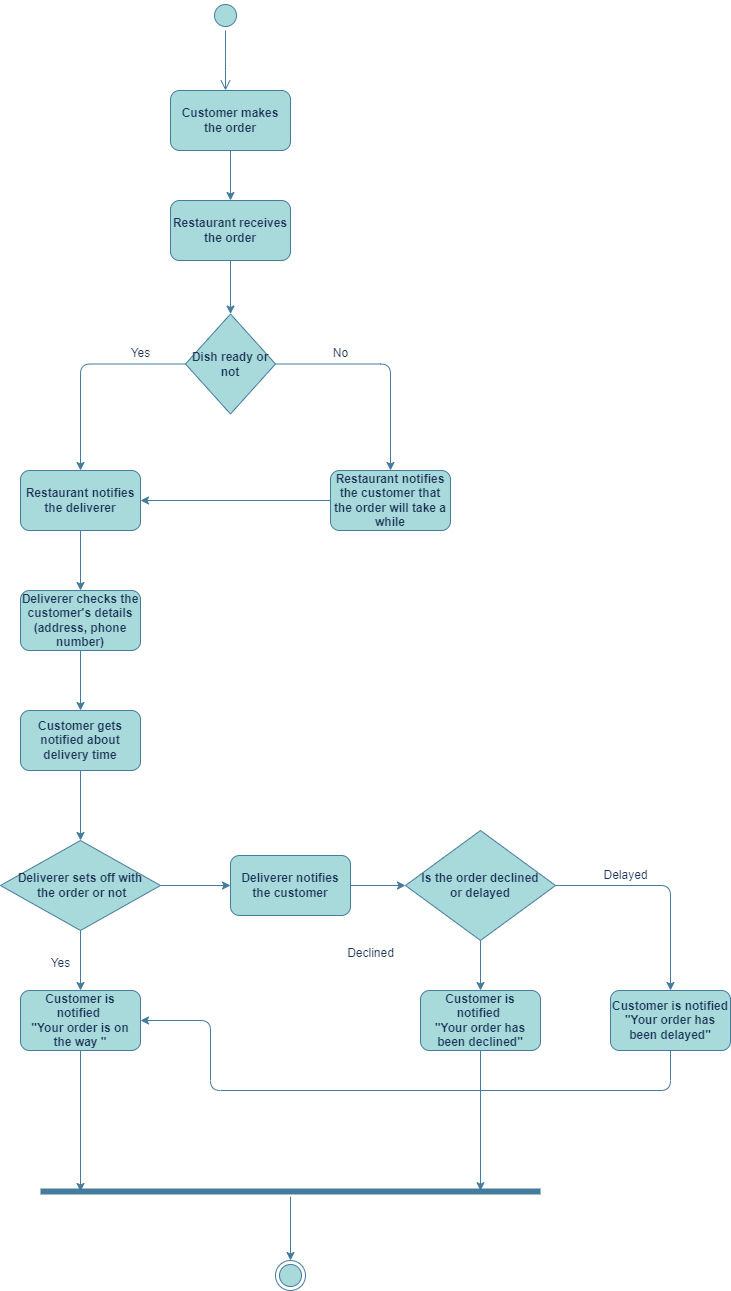

The diagram above was exported from draw.io. Its source (the exported page's mxGraphModel, read from the mxfile embedded in the PNG):
<mxGraphModel dx="1050" dy="573" grid="1" gridSize="10" guides="1" tooltips="1" connect="1" arrows="1" fold="1" page="1" pageScale="1" pageWidth="1169" pageHeight="827" math="0" shadow="0">
  <root>
    <mxCell id="0" />
    <mxCell id="1" parent="0" />
    <mxCell id="GWmAqHljJ9pknoZTaIpc-1" value="" style="ellipse;html=1;shape=startState;fillColor=#A8DADC;strokeColor=#457B9D;rounded=1;labelBackgroundColor=none;fontColor=#1D3557;" vertex="1" parent="1">
      <mxGeometry x="400" y="50" width="30" height="30" as="geometry" />
    </mxCell>
    <mxCell id="GWmAqHljJ9pknoZTaIpc-2" value="" style="edgeStyle=orthogonalEdgeStyle;html=1;verticalAlign=bottom;endArrow=open;endSize=8;strokeColor=#457B9D;rounded=1;labelBackgroundColor=none;fontColor=default;" edge="1" source="GWmAqHljJ9pknoZTaIpc-1" parent="1">
      <mxGeometry relative="1" as="geometry">
        <mxPoint x="415" y="140" as="targetPoint" />
      </mxGeometry>
    </mxCell>
    <mxCell id="GWmAqHljJ9pknoZTaIpc-5" value="" style="edgeStyle=orthogonalEdgeStyle;rounded=1;orthogonalLoop=1;jettySize=auto;html=1;labelBackgroundColor=none;strokeColor=#457B9D;fontColor=default;" edge="1" parent="1" source="GWmAqHljJ9pknoZTaIpc-3" target="GWmAqHljJ9pknoZTaIpc-4">
      <mxGeometry relative="1" as="geometry" />
    </mxCell>
    <mxCell id="GWmAqHljJ9pknoZTaIpc-3" value="&lt;b&gt;Customer makes the order&lt;/b&gt;" style="rounded=1;whiteSpace=wrap;html=1;labelBackgroundColor=none;fillColor=#A8DADC;strokeColor=#457B9D;fontColor=#1D3557;" vertex="1" parent="1">
      <mxGeometry x="360" y="140" width="120" height="60" as="geometry" />
    </mxCell>
    <mxCell id="GWmAqHljJ9pknoZTaIpc-7" value="" style="edgeStyle=orthogonalEdgeStyle;rounded=1;orthogonalLoop=1;jettySize=auto;html=1;labelBackgroundColor=none;strokeColor=#457B9D;fontColor=default;" edge="1" parent="1" source="GWmAqHljJ9pknoZTaIpc-4" target="GWmAqHljJ9pknoZTaIpc-6">
      <mxGeometry relative="1" as="geometry" />
    </mxCell>
    <mxCell id="GWmAqHljJ9pknoZTaIpc-4" value="&lt;b&gt;Restaurant receives the order&lt;/b&gt;" style="rounded=1;whiteSpace=wrap;html=1;labelBackgroundColor=none;fillColor=#A8DADC;strokeColor=#457B9D;fontColor=#1D3557;" vertex="1" parent="1">
      <mxGeometry x="360" y="250" width="120" height="60" as="geometry" />
    </mxCell>
    <mxCell id="GWmAqHljJ9pknoZTaIpc-9" style="edgeStyle=orthogonalEdgeStyle;rounded=1;orthogonalLoop=1;jettySize=auto;html=1;exitX=0;exitY=0.5;exitDx=0;exitDy=0;entryX=0.5;entryY=0;entryDx=0;entryDy=0;labelBackgroundColor=none;strokeColor=#457B9D;fontColor=default;" edge="1" parent="1" source="GWmAqHljJ9pknoZTaIpc-6" target="GWmAqHljJ9pknoZTaIpc-8">
      <mxGeometry relative="1" as="geometry" />
    </mxCell>
    <mxCell id="GWmAqHljJ9pknoZTaIpc-12" style="edgeStyle=orthogonalEdgeStyle;rounded=1;orthogonalLoop=1;jettySize=auto;html=1;exitX=1;exitY=0.5;exitDx=0;exitDy=0;entryX=0.5;entryY=0;entryDx=0;entryDy=0;labelBackgroundColor=none;strokeColor=#457B9D;fontColor=default;" edge="1" parent="1" source="GWmAqHljJ9pknoZTaIpc-6" target="GWmAqHljJ9pknoZTaIpc-11">
      <mxGeometry relative="1" as="geometry" />
    </mxCell>
    <mxCell id="GWmAqHljJ9pknoZTaIpc-6" value="&lt;b&gt;Dish ready or not&lt;/b&gt;" style="rhombus;whiteSpace=wrap;html=1;rounded=1;labelBackgroundColor=none;fillColor=#A8DADC;strokeColor=#457B9D;fontColor=#1D3557;arcSize=0;" vertex="1" parent="1">
      <mxGeometry x="375" y="363.5" width="90" height="100" as="geometry" />
    </mxCell>
    <mxCell id="GWmAqHljJ9pknoZTaIpc-16" style="edgeStyle=orthogonalEdgeStyle;rounded=1;orthogonalLoop=1;jettySize=auto;html=1;exitX=0.5;exitY=1;exitDx=0;exitDy=0;entryX=0.5;entryY=0;entryDx=0;entryDy=0;labelBackgroundColor=none;strokeColor=#457B9D;fontColor=default;" edge="1" parent="1" source="GWmAqHljJ9pknoZTaIpc-8" target="GWmAqHljJ9pknoZTaIpc-15">
      <mxGeometry relative="1" as="geometry" />
    </mxCell>
    <mxCell id="GWmAqHljJ9pknoZTaIpc-8" value="&lt;b&gt;Restaurant notifies the deliverer&lt;/b&gt;" style="rounded=1;whiteSpace=wrap;html=1;labelBackgroundColor=none;fillColor=#A8DADC;strokeColor=#457B9D;fontColor=#1D3557;" vertex="1" parent="1">
      <mxGeometry x="210" y="520" width="120" height="60" as="geometry" />
    </mxCell>
    <mxCell id="GWmAqHljJ9pknoZTaIpc-10" value="Yes" style="text;html=1;align=center;verticalAlign=middle;resizable=0;points=[];autosize=1;strokeColor=none;fillColor=none;rounded=1;labelBackgroundColor=none;fontColor=#1D3557;" vertex="1" parent="1">
      <mxGeometry x="310" y="388" width="40" height="30" as="geometry" />
    </mxCell>
    <mxCell id="GWmAqHljJ9pknoZTaIpc-14" style="edgeStyle=orthogonalEdgeStyle;rounded=1;orthogonalLoop=1;jettySize=auto;html=1;exitX=0;exitY=0.5;exitDx=0;exitDy=0;entryX=1;entryY=0.5;entryDx=0;entryDy=0;labelBackgroundColor=none;strokeColor=#457B9D;fontColor=default;" edge="1" parent="1" source="GWmAqHljJ9pknoZTaIpc-11" target="GWmAqHljJ9pknoZTaIpc-8">
      <mxGeometry relative="1" as="geometry" />
    </mxCell>
    <mxCell id="GWmAqHljJ9pknoZTaIpc-11" value="&lt;b&gt;Restaurant notifies the customer that the order will take a while&lt;/b&gt;" style="rounded=1;whiteSpace=wrap;html=1;labelBackgroundColor=none;fillColor=#A8DADC;strokeColor=#457B9D;fontColor=#1D3557;" vertex="1" parent="1">
      <mxGeometry x="520" y="520" width="120" height="60" as="geometry" />
    </mxCell>
    <mxCell id="GWmAqHljJ9pknoZTaIpc-13" value="No" style="text;html=1;align=center;verticalAlign=middle;resizable=0;points=[];autosize=1;strokeColor=none;fillColor=none;rounded=1;labelBackgroundColor=none;fontColor=#1D3557;" vertex="1" parent="1">
      <mxGeometry x="510" y="388" width="40" height="30" as="geometry" />
    </mxCell>
    <mxCell id="GWmAqHljJ9pknoZTaIpc-18" style="edgeStyle=orthogonalEdgeStyle;rounded=1;orthogonalLoop=1;jettySize=auto;html=1;exitX=0.5;exitY=1;exitDx=0;exitDy=0;entryX=0.5;entryY=0;entryDx=0;entryDy=0;labelBackgroundColor=none;strokeColor=#457B9D;fontColor=default;" edge="1" parent="1" source="GWmAqHljJ9pknoZTaIpc-15" target="GWmAqHljJ9pknoZTaIpc-17">
      <mxGeometry relative="1" as="geometry" />
    </mxCell>
    <mxCell id="GWmAqHljJ9pknoZTaIpc-15" value="&lt;b&gt;Deliverer checks the customer's details&lt;br&gt;(address, phone number)&lt;/b&gt;" style="rounded=1;whiteSpace=wrap;html=1;labelBackgroundColor=none;fillColor=#A8DADC;strokeColor=#457B9D;fontColor=#1D3557;" vertex="1" parent="1">
      <mxGeometry x="210" y="640" width="120" height="60" as="geometry" />
    </mxCell>
    <mxCell id="GWmAqHljJ9pknoZTaIpc-20" style="edgeStyle=orthogonalEdgeStyle;rounded=1;orthogonalLoop=1;jettySize=auto;html=1;exitX=0.5;exitY=1;exitDx=0;exitDy=0;entryX=0.5;entryY=0;entryDx=0;entryDy=0;labelBackgroundColor=none;strokeColor=#457B9D;fontColor=default;" edge="1" parent="1" source="GWmAqHljJ9pknoZTaIpc-17" target="GWmAqHljJ9pknoZTaIpc-19">
      <mxGeometry relative="1" as="geometry" />
    </mxCell>
    <mxCell id="GWmAqHljJ9pknoZTaIpc-17" value="&lt;b&gt;Customer gets notified about delivery time&lt;/b&gt;" style="rounded=1;whiteSpace=wrap;html=1;labelBackgroundColor=none;fillColor=#A8DADC;strokeColor=#457B9D;fontColor=#1D3557;" vertex="1" parent="1">
      <mxGeometry x="210" y="760" width="120" height="60" as="geometry" />
    </mxCell>
    <mxCell id="GWmAqHljJ9pknoZTaIpc-22" value="" style="edgeStyle=orthogonalEdgeStyle;rounded=1;orthogonalLoop=1;jettySize=auto;html=1;labelBackgroundColor=none;strokeColor=#457B9D;fontColor=default;" edge="1" parent="1" source="GWmAqHljJ9pknoZTaIpc-19" target="GWmAqHljJ9pknoZTaIpc-21">
      <mxGeometry relative="1" as="geometry" />
    </mxCell>
    <mxCell id="GWmAqHljJ9pknoZTaIpc-43" value="" style="edgeStyle=orthogonalEdgeStyle;rounded=1;orthogonalLoop=1;jettySize=auto;html=1;labelBackgroundColor=none;strokeColor=#457B9D;fontColor=default;" edge="1" parent="1" source="GWmAqHljJ9pknoZTaIpc-19" target="GWmAqHljJ9pknoZTaIpc-42">
      <mxGeometry relative="1" as="geometry" />
    </mxCell>
    <mxCell id="GWmAqHljJ9pknoZTaIpc-19" value="&lt;b&gt;Deliverer sets off with&lt;br&gt;&amp;nbsp;the order or not&lt;/b&gt;" style="rhombus;whiteSpace=wrap;html=1;rounded=1;labelBackgroundColor=none;fillColor=#A8DADC;strokeColor=#457B9D;fontColor=#1D3557;arcSize=0;" vertex="1" parent="1">
      <mxGeometry x="190" y="890" width="160" height="90" as="geometry" />
    </mxCell>
    <mxCell id="GWmAqHljJ9pknoZTaIpc-45" style="edgeStyle=orthogonalEdgeStyle;rounded=1;orthogonalLoop=1;jettySize=auto;html=1;exitX=0.5;exitY=1;exitDx=0;exitDy=0;entryX=0.08;entryY=0.5;entryDx=0;entryDy=0;entryPerimeter=0;labelBackgroundColor=none;strokeColor=#457B9D;fontColor=default;" edge="1" parent="1" source="GWmAqHljJ9pknoZTaIpc-21" target="GWmAqHljJ9pknoZTaIpc-38">
      <mxGeometry relative="1" as="geometry" />
    </mxCell>
    <mxCell id="GWmAqHljJ9pknoZTaIpc-21" value="&lt;b&gt;Customer is notified&amp;nbsp;&lt;br&gt;&quot;Your order is on the way &quot;&lt;/b&gt;" style="rounded=1;whiteSpace=wrap;html=1;labelBackgroundColor=none;fillColor=#A8DADC;strokeColor=#457B9D;fontColor=#1D3557;" vertex="1" parent="1">
      <mxGeometry x="210" y="1040" width="120" height="60" as="geometry" />
    </mxCell>
    <mxCell id="GWmAqHljJ9pknoZTaIpc-23" value="Yes" style="text;html=1;align=center;verticalAlign=middle;resizable=0;points=[];autosize=1;strokeColor=none;fillColor=none;rounded=1;labelBackgroundColor=none;fontColor=#1D3557;" vertex="1" parent="1">
      <mxGeometry x="230" y="998" width="40" height="30" as="geometry" />
    </mxCell>
    <mxCell id="GWmAqHljJ9pknoZTaIpc-27" style="edgeStyle=orthogonalEdgeStyle;rounded=1;orthogonalLoop=1;jettySize=auto;html=1;exitX=0.5;exitY=1;exitDx=0;exitDy=0;entryX=0.5;entryY=0;entryDx=0;entryDy=0;labelBackgroundColor=none;strokeColor=#457B9D;fontColor=default;" edge="1" parent="1" source="GWmAqHljJ9pknoZTaIpc-24" target="GWmAqHljJ9pknoZTaIpc-26">
      <mxGeometry relative="1" as="geometry" />
    </mxCell>
    <mxCell id="GWmAqHljJ9pknoZTaIpc-30" style="edgeStyle=orthogonalEdgeStyle;rounded=1;orthogonalLoop=1;jettySize=auto;html=1;exitX=1;exitY=0.5;exitDx=0;exitDy=0;entryX=0.5;entryY=0;entryDx=0;entryDy=0;labelBackgroundColor=none;strokeColor=#457B9D;fontColor=default;" edge="1" parent="1" source="GWmAqHljJ9pknoZTaIpc-24" target="GWmAqHljJ9pknoZTaIpc-29">
      <mxGeometry relative="1" as="geometry" />
    </mxCell>
    <mxCell id="GWmAqHljJ9pknoZTaIpc-24" value="&lt;b&gt;Is the order declined &lt;br&gt;or delayed&lt;/b&gt;" style="rhombus;whiteSpace=wrap;html=1;rounded=1;labelBackgroundColor=none;fillColor=#A8DADC;strokeColor=#457B9D;fontColor=#1D3557;arcSize=0;" vertex="1" parent="1">
      <mxGeometry x="595" y="880" width="150" height="110" as="geometry" />
    </mxCell>
    <mxCell id="GWmAqHljJ9pknoZTaIpc-46" style="edgeStyle=orthogonalEdgeStyle;rounded=1;orthogonalLoop=1;jettySize=auto;html=1;exitX=0.5;exitY=1;exitDx=0;exitDy=0;entryX=0.88;entryY=0.42;entryDx=0;entryDy=0;entryPerimeter=0;labelBackgroundColor=none;strokeColor=#457B9D;fontColor=default;" edge="1" parent="1" source="GWmAqHljJ9pknoZTaIpc-26" target="GWmAqHljJ9pknoZTaIpc-38">
      <mxGeometry relative="1" as="geometry">
        <mxPoint x="670" y="1230" as="targetPoint" />
      </mxGeometry>
    </mxCell>
    <mxCell id="GWmAqHljJ9pknoZTaIpc-26" value="&lt;b&gt;Customer is notified&amp;nbsp;&lt;br&gt;&quot;Your order has been declined&quot;&lt;/b&gt;" style="rounded=1;whiteSpace=wrap;html=1;labelBackgroundColor=none;fillColor=#A8DADC;strokeColor=#457B9D;fontColor=#1D3557;" vertex="1" parent="1">
      <mxGeometry x="610" y="1040" width="120" height="60" as="geometry" />
    </mxCell>
    <mxCell id="GWmAqHljJ9pknoZTaIpc-28" value="Declined" style="text;html=1;align=center;verticalAlign=middle;resizable=0;points=[];autosize=1;strokeColor=none;fillColor=none;rounded=1;labelBackgroundColor=none;fontColor=#1D3557;" vertex="1" parent="1">
      <mxGeometry x="525" y="988" width="70" height="30" as="geometry" />
    </mxCell>
    <mxCell id="GWmAqHljJ9pknoZTaIpc-32" style="edgeStyle=orthogonalEdgeStyle;rounded=1;orthogonalLoop=1;jettySize=auto;html=1;exitX=0.5;exitY=1;exitDx=0;exitDy=0;labelBackgroundColor=none;strokeColor=#457B9D;fontColor=default;" edge="1" parent="1" source="GWmAqHljJ9pknoZTaIpc-29">
      <mxGeometry relative="1" as="geometry">
        <mxPoint x="330" y="1070" as="targetPoint" />
        <Array as="points">
          <mxPoint x="860" y="1140" />
          <mxPoint x="400" y="1140" />
          <mxPoint x="400" y="1070" />
        </Array>
      </mxGeometry>
    </mxCell>
    <mxCell id="GWmAqHljJ9pknoZTaIpc-29" value="&lt;b&gt;Customer is notified &lt;br&gt;&quot;Your order has been delayed&quot;&lt;/b&gt;" style="rounded=1;whiteSpace=wrap;html=1;labelBackgroundColor=none;fillColor=#A8DADC;strokeColor=#457B9D;fontColor=#1D3557;" vertex="1" parent="1">
      <mxGeometry x="800" y="1040" width="120" height="60" as="geometry" />
    </mxCell>
    <mxCell id="GWmAqHljJ9pknoZTaIpc-31" value="Delayed" style="text;html=1;align=center;verticalAlign=middle;resizable=0;points=[];autosize=1;strokeColor=none;fillColor=none;rounded=1;labelBackgroundColor=none;fontColor=#1D3557;" vertex="1" parent="1">
      <mxGeometry x="780" y="910" width="70" height="30" as="geometry" />
    </mxCell>
    <mxCell id="GWmAqHljJ9pknoZTaIpc-48" value="" style="edgeStyle=orthogonalEdgeStyle;rounded=1;orthogonalLoop=1;jettySize=auto;html=1;labelBackgroundColor=none;strokeColor=#457B9D;fontColor=default;" edge="1" parent="1" source="GWmAqHljJ9pknoZTaIpc-38" target="GWmAqHljJ9pknoZTaIpc-47">
      <mxGeometry relative="1" as="geometry" />
    </mxCell>
    <mxCell id="GWmAqHljJ9pknoZTaIpc-38" value="" style="shape=line;html=1;strokeWidth=6;strokeColor=#457B9D;rounded=1;labelBackgroundColor=none;fillColor=#A8DADC;fontColor=#1D3557;" vertex="1" parent="1">
      <mxGeometry x="230" y="1236" width="500" height="10" as="geometry" />
    </mxCell>
    <mxCell id="GWmAqHljJ9pknoZTaIpc-44" value="" style="edgeStyle=orthogonalEdgeStyle;rounded=1;orthogonalLoop=1;jettySize=auto;html=1;labelBackgroundColor=none;strokeColor=#457B9D;fontColor=default;" edge="1" parent="1" source="GWmAqHljJ9pknoZTaIpc-42" target="GWmAqHljJ9pknoZTaIpc-24">
      <mxGeometry relative="1" as="geometry" />
    </mxCell>
    <mxCell id="GWmAqHljJ9pknoZTaIpc-42" value="&lt;b&gt;Deliverer notifies &lt;br&gt;the customer&lt;/b&gt;" style="rounded=1;whiteSpace=wrap;html=1;labelBackgroundColor=none;fillColor=#A8DADC;strokeColor=#457B9D;fontColor=#1D3557;" vertex="1" parent="1">
      <mxGeometry x="420" y="905" width="120" height="60" as="geometry" />
    </mxCell>
    <mxCell id="GWmAqHljJ9pknoZTaIpc-47" value="" style="ellipse;html=1;shape=endState;fillColor=#A8DADC;strokeColor=#457B9D;rounded=1;labelBackgroundColor=none;fontColor=#1D3557;" vertex="1" parent="1">
      <mxGeometry x="465" y="1310" width="30" height="30" as="geometry" />
    </mxCell>
  </root>
</mxGraphModel>